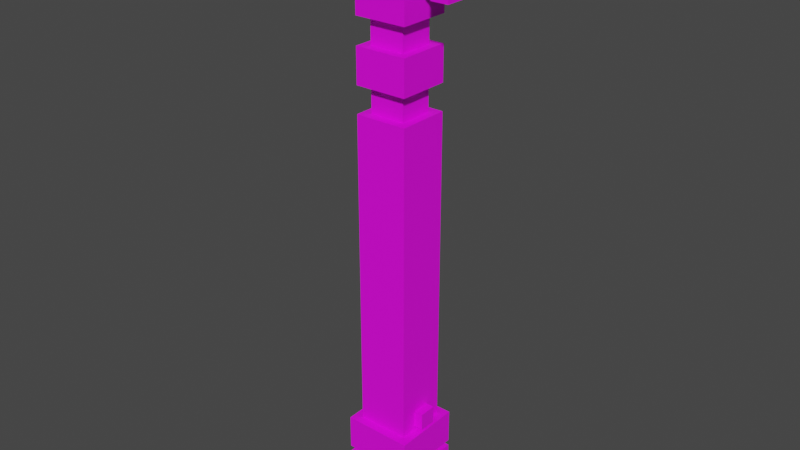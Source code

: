 # Source: malachorX.blend  (saved by Blender 2.92.15; exported with 4.5.12 LTS)
import bpy
from mathutils import Matrix  # noqa: F401  (used for matrix-valued properties, if any)

bpy.ops.wm.read_factory_settings(use_empty=True)
scene = bpy.context.scene
scene.name = 'Scene'

# ---- collections
col_collection = bpy.data.collections.new('Collection'); scene.collection.children.link(col_collection)

# ---- images (referenced by path relative to the original .blend; pixels are not part of the script)
import os
ASSET_DIR = os.environ.get("B2B_ASSET_DIR", "")  # directory of the original .blend (textures are referenced by path, not embedded)
HERE = os.path.dirname(os.path.abspath(__file__))  # packed textures are extracted next to this script under _unpacked/

def load_image(name, relpath, width, height, colorspace="sRGB"):
    """Load a texture the original file referenced (path relative to the .blend, or extracted next to this script)."""
    p = next((c for c in (os.path.join(HERE, relpath), os.path.join(ASSET_DIR, relpath)) if relpath and os.path.exists(c)), "")
    if p:
        img = bpy.data.images.load(p, check_existing=True)
        img.name = name
    else:  # same state as the original file: an image datablock whose file is absent (Cycles renders it pink)
        img = bpy.data.images.new(name, width, height)
        img.source = "FILE"
        img.filepath = "//" + (relpath or name)
    img.colorspace_settings.name = colorspace
    return img
img_malachorxlayout_png = load_image('malachorXlayout.png', 'malachorXlayout.png', 1024, 1024, 'sRGB')

# ---- materials (node trees are filled in below, after node groups)
mat_material_001 = bpy.data.materials.new('Material.001')
mat_material_001.use_transparent_shadow = False

# ---- material node trees
mat_material_001.use_nodes = True; mat_material_001.node_tree.nodes.clear()
_N = mat_material_001.node_tree.nodes; _L = mat_material_001.node_tree.links
n0 = _N.new('ShaderNodeBsdfPrincipled'); n0.name = 'Principled BSDF'; n0.location = (10, 300)
n0.distribution = 'GGX'
n0.subsurface_method = 'BURLEY'
n0.inputs[3].default_value = 1.45
n0.inputs[27].default_value = (0.0, 0.0, 0.0, 1.0)
n0.inputs[28].default_value = 1.0
n1 = _N.new('ShaderNodeOutputMaterial'); n1.name = 'Material Output'; n1.location = (300, 300)
n2 = _N.new('ShaderNodeTexImage'); n2.name = 'Image Texture'; n2.location = (-280, 280)
n2.image = img_malachorxlayout_png
n2.interpolation = 'Closest'
_L.new(n0.outputs[0], n1.inputs[0])
_L.new(n2.outputs[0], n0.inputs[0])
n1.is_active_output = True

# ---- world
world_world = bpy.data.worlds.new('World'); scene.world = world_world
world_world.use_nodes = True; world_world.node_tree.nodes.clear()
_N = world_world.node_tree.nodes; _L = world_world.node_tree.links
n0 = _N.new('ShaderNodeOutputWorld'); n0.name = 'World Output'; n0.location = (300, 300)
n1 = _N.new('ShaderNodeBackground'); n1.name = 'Background'; n1.location = (10, 300)
n1.inputs[0].default_value = (0.05088, 0.05088, 0.05088, 1.0)
_L.new(n1.outputs[0], n0.inputs[0])
n0.is_active_output = True
world_world.color = (0.05088, 0.05088, 0.05088)
world_world.use_sun_shadow = False
world_world.sun_shadow_jitter_overblur = 0.0

# ---- meshes
me_cube = bpy.data.meshes.new('Cube')
me_cube.from_pydata([(-0.15, -0.15, -0.6), (-0.15, -0.15, -0.1), (-0.15, 0.15, -0.6), (-0.15, 0.15, -0.1), (0.15, -0.15, -0.6), (0.15, -0.15, -0.1), (0.15, 0.15, -0.6), (0.15, 0.15, -0.1), (-0.3, -0.1, -0.4), (-0.3, -0.1, -0.2), (-0.3, 0.1, -0.4), (-0.3, 0.1, -0.2), (0.3, -0.1, -0.4), (0.3, -0.1, -0.2), (0.3, 0.1, -0.4), (0.3, 0.1, -0.2), (0.3, -0.15, -0.45), (0.3, -0.15, -0.15), (0.3, 0.15, -0.45), (0.3, 0.15, -0.15), (0.4, -0.15, -0.45), (0.4, -0.15, -0.15), (0.4, 0.15, -0.45), (0.4, 0.15, -0.15), (-0.4, -0.15, -0.45), (-0.4, -0.15, -0.15), (-0.4, 0.15, -0.45), (-0.4, 0.15, -0.15), (-0.3, -0.15, -0.45), (-0.3, -0.15, -0.15), (-0.3, 0.15, -0.45), (-0.3, 0.15, -0.15), (-0.1, -0.1, -0.1), (-0.1, -0.1, 0.0), (-0.1, 0.1, -0.1), (-0.1, 0.1, 0.0), (0.1, -0.1, -0.1), (0.1, -0.1, 0.0), (0.1, 0.1, -0.1), (0.1, 0.1, 0.0)], [], [(0, 1, 3, 2), (2, 3, 7, 6), (6, 7, 5, 4), (4, 5, 1, 0), (2, 6, 4, 0), (7, 3, 1, 5), (8, 9, 11, 10), (10, 11, 15, 14), (14, 15, 13, 12), (12, 13, 9, 8), (10, 14, 12, 8), (15, 11, 9, 13), (16, 17, 19, 18), (18, 19, 23, 22), (22, 23, 21, 20), (20, 21, 17, 16), (18, 22, 20, 16), (23, 19, 17, 21), (24, 25, 27, 26), (26, 27, 31, 30), (30, 31, 29, 28), (28, 29, 25, 24), (26, 30, 28, 24), (31, 27, 25, 29), (32, 33, 35, 34), (34, 35, 39, 38), (38, 39, 37, 36), (36, 37, 33, 32), (34, 38, 36, 32), (39, 35, 33, 37)])
_uv = me_cube.uv_layers.new(name='UVMap')
_uv.uv.foreach_set('vector', [0.1562, 0.7188, 0.2344, 0.7188, 0.2344, 0.7656, 0.1562, 0.7656, 0.2344, 0.8438, 0.2344, 0.7656, 0.2812, 0.7656, 0.2812, 0.8438, 0.3594, 0.7656, 0.2812, 0.7656, 0.2812, 0.7188, 0.3594, 0.7188, 0.2812, 0.6406, 0.2812, 0.7188, 0.2344, 0.7188, 0.2344, 0.6406, 0.2344, 0.5938, 0.2812, 0.5938, 0.2812, 0.6406, 0.2344, 0.6406, 0.2812, 0.7656, 0.2344, 0.7656, 0.2344, 0.7188, 0.2812, 0.7188, 0.0, 0.0, 0.0, 0.0, 0.0, 0.0, 0.0, 0.0, 0.0625, 0.5938, 0.0625, 0.5625, 0.1562, 0.5625, 0.1562, 0.5938, 0.0, 0.0, 0.0, 0.0, 0.0, 0.0, 0.0, 0.0, 0.1562, 0.625, 0.1562, 0.6562, 0.0625, 0.6562, 0.0625, 0.625, 0.0625, 0.5938, 0.1562, 0.5938, 0.1562, 0.625, 0.0625, 0.625, 0.1562, 0.6875, 0.0625, 0.6875, 0.0625, 0.6562, 0.1562, 0.6562, 0.3906, 0.8438, 0.3906, 0.8906, 0.3438, 0.8906, 0.3438, 0.8438, 0.3906, 0.7969, 0.3906, 0.75, 0.4062, 0.75, 0.4062, 0.7969, 0.4531, 0.8438, 0.4531, 0.8906, 0.4062, 0.8906, 0.4062, 0.8438, 0.4062, 0.8438, 0.4062, 0.8906, 0.3906, 0.8906, 0.3906, 0.8438, 0.3906, 0.7969, 0.4062, 0.7969, 0.4062, 0.8438, 0.3906, 0.8438, 0.4062, 0.9375, 0.3906, 0.9375, 0.3906, 0.8906, 0.4062, 0.8906, 0.1094, 0.8438, 0.1094, 0.8906, 0.0625, 0.8906, 0.0625, 0.8438, 0.1094, 0.7969, 0.1094, 0.75, 0.125, 0.75, 0.125, 0.7969, 0.1719, 0.8438, 0.1719, 0.8906, 0.125, 0.8906, 0.125, 0.8438, 0.125, 0.8438, 0.125, 0.8906, 0.1094, 0.8906, 0.1094, 0.8438, 0.1094, 0.7969, 0.125, 0.7969, 0.125, 0.8438, 0.1094, 0.8438, 0.125, 0.9375, 0.1094, 0.9375, 0.1094, 0.8906, 0.125, 0.8906, 0.2188, 0.8906, 0.2344, 0.8906, 0.2344, 0.9219, 0.2188, 0.9219, 0.2344, 0.9375, 0.2344, 0.9219, 0.2656, 0.9219, 0.2656, 0.9375, 0.2812, 0.9219, 0.2656, 0.9219, 0.2656, 0.8906, 0.2812, 0.8906, 0.2656, 0.875, 0.2656, 0.8906, 0.2344, 0.8906, 0.2344, 0.875, 0.0, 0.0, 0.0, 0.0, 0.0, 0.0, 0.0, 0.0, 0.2656, 0.9219, 0.2344, 0.9219, 0.2344, 0.8906, 0.2656, 0.8906])
me_cube.materials.append(mat_material_001)
me_cube.use_remesh_fix_poles = True
me_cube.use_remesh_preserve_attributes = False
me_cube.use_mirror_vertex_groups = False
me_cube.update()
me_cube_002 = bpy.data.meshes.new('Cube.002')
me_cube_002.from_pydata([(-0.1, -0.1, -1.192e-07), (-0.1, -0.1, 0.5), (-0.1, 0.1, -1.192e-07), (-0.1, 0.1, 0.5), (0.1, -0.1, -1.192e-07), (0.1, -0.1, 0.5), (0.1, 0.1, -1.192e-07), (0.1, 0.1, 0.5), (-0.15, -0.15, 0.1506), (-0.15, -0.15, 0.3506), (-0.15, 0.15, 0.1506), (-0.15, 0.15, 0.3506), (0.15, -0.15, 0.1506), (0.15, -0.15, 0.3506), (0.15, 0.15, 0.1506), (0.15, 0.15, 0.3506), (-0.15, -0.15, -1.7), (-0.15, -0.15, 0.0), (-0.15, 0.15, -1.7), (-0.15, 0.15, 0.0), (0.15, -0.15, -1.7), (0.15, -0.15, 0.0), (0.15, 0.15, -1.7), (0.15, 0.15, 0.0), (-0.2, -0.05, -1.15), (-0.2, -0.05, -1.05), (-0.2, 0.05, -1.15), (-0.2, 0.05, -1.05), (-0.15, -0.05, -1.15), (-0.15, -0.05, -1.05), (-0.15, 0.05, -1.15), (-0.15, 0.05, -1.05), (-0.2, -0.05, -1.35), (-0.2, -0.05, -1.25), (-0.2, 0.05, -1.35), (-0.2, 0.05, -1.25), (-0.15, -0.05, -1.35), (-0.15, -0.05, -1.25), (-0.15, 0.05, -1.35), (-0.15, 0.05, -1.25)], [], [(0, 1, 3, 2), (2, 3, 7, 6), (6, 7, 5, 4), (4, 5, 1, 0), (2, 6, 4, 0), (7, 3, 1, 5), (8, 9, 11, 10), (10, 11, 15, 14), (14, 15, 13, 12), (12, 13, 9, 8), (10, 14, 12, 8), (15, 11, 9, 13), (16, 17, 19, 18), (18, 19, 23, 22), (22, 23, 21, 20), (20, 21, 17, 16), (18, 22, 20, 16), (23, 19, 17, 21), (24, 25, 27, 26), (26, 27, 31, 30), (30, 31, 29, 28), (28, 29, 25, 24), (26, 30, 28, 24), (31, 27, 25, 29), (32, 33, 35, 34), (34, 35, 39, 38), (38, 39, 37, 36), (36, 37, 33, 32), (34, 38, 36, 32), (39, 35, 33, 37)])
_uv = me_cube_002.uv_layers.new(name='UVMap')
_uv.uv.foreach_set('vector', [0.8438, 0.8594, 0.8438, 0.9375, 0.8125, 0.9375, 0.8125, 0.8594, 0.9375, 0.8594, 0.9375, 0.9375, 0.9062, 0.9375, 0.9062, 0.8594, 0.9062, 0.8594, 0.9062, 0.9375, 0.875, 0.9375, 0.875, 0.8594, 0.875, 0.8594, 0.875, 0.9375, 0.8438, 0.9375, 0.8438, 0.8594, 0.0, 0.0, 0.0, 0.0, 0.0, 0.0, 0.0, 0.0, 0.0, 0.0, 0.0, 0.0, 0.0, 0.0, 0.0, 0.0, 0.6719, 0.8594, 0.7031, 0.8594, 0.7031, 0.9062, 0.6719, 0.9062, 0.7031, 0.9375, 0.7031, 0.9062, 0.75, 0.9062, 0.75, 0.9375, 0.7812, 0.9062, 0.75, 0.9062, 0.75, 0.8594, 0.7812, 0.8594, 0.75, 0.8281, 0.75, 0.8594, 0.7031, 0.8594, 0.7031, 0.8281, 0.7031, 0.7812, 0.75, 0.7812, 0.75, 0.8281, 0.7031, 0.8281, 0.75, 0.9062, 0.7031, 0.9062, 0.7031, 0.8594, 0.75, 0.8594, 0.3594, 0.5156, 0.625, 0.5156, 0.625, 0.5625, 0.3594, 0.5625, 0.625, 0.8281, 0.625, 0.5625, 0.6719, 0.5625, 0.6719, 0.8281, 0.9375, 0.5625, 0.6719, 0.5625, 0.6719, 0.5156, 0.9375, 0.5156, 0.6719, 0.25, 0.6719, 0.5156, 0.625, 0.5156, 0.625, 0.25, 0.0, 0.0, 0.0, 0.0, 0.0, 0.0, 0.0, 0.0, 0.6719, 0.5625, 0.625, 0.5625, 0.625, 0.5156, 0.6719, 0.5156, 0.5781, 0.375, 0.5781, 0.3906, 0.5625, 0.3906, 0.5625, 0.375, 0.5625, 0.375, 0.5625, 0.3906, 0.5469, 0.3906, 0.5469, 0.375, 0.0, 0.0, 0.0, 0.0, 0.0, 0.0, 0.0, 0.0, 0.5938, 0.375, 0.5938, 0.3906, 0.5781, 0.3906, 0.5781, 0.375, 0.5625, 0.375, 0.5625, 0.3594, 0.5781, 0.3594, 0.5781, 0.375, 0.5625, 0.4062, 0.5625, 0.3906, 0.5781, 0.3906, 0.5781, 0.4062, 0.5781, 0.2969, 0.5781, 0.3125, 0.5625, 0.3125, 0.5625, 0.2969, 0.5625, 0.2969, 0.5625, 0.3125, 0.5469, 0.3125, 0.5469, 0.2969, 0.0, 0.0, 0.0, 0.0, 0.0, 0.0, 0.0, 0.0, 0.5938, 0.2969, 0.5938, 0.3125, 0.5781, 0.3125, 0.5781, 0.2969, 0.5625, 0.2969, 0.5625, 0.2812, 0.5781, 0.2812, 0.5781, 0.2969, 0.5625, 0.3281, 0.5625, 0.3125, 0.5781, 0.3125, 0.5781, 0.3281])
me_cube_002.materials.append(mat_material_001)
me_cube_002.use_remesh_fix_poles = True
me_cube_002.use_remesh_preserve_attributes = False
me_cube_002.use_mirror_vertex_groups = False
me_cube_002.update()
me_cube_003 = bpy.data.meshes.new('Cube.003')
me_cube_003.from_pydata([(-0.15, -0.15, -0.4), (-0.15, -0.15, 0.2), (-0.15, 0.15, -0.4), (-0.15, 0.15, 0.2), (0.15, -0.15, -0.4), (0.15, -0.15, 0.2), (0.15, 0.15, -0.4), (0.15, 0.15, 0.2), (-0.2, -0.2, -0.1405), (-0.2, -0.2, 0.05947), (-0.2, 0.2, -0.1405), (-0.2, 0.2, 0.05947), (0.2, -0.2, -0.1405), (0.2, -0.2, 0.05947), (0.2, 0.2, -0.1405), (0.2, 0.2, 0.05947), (-0.2, -0.2, -0.376), (-0.2, -0.2, -0.176), (-0.2, 0.2, -0.376), (-0.2, 0.2, -0.176), (0.2, -0.2, -0.376), (0.2, -0.2, -0.176), (0.2, 0.2, -0.376), (0.2, 0.2, -0.176), (0.15, -0.05, 0.08038), (0.15, -0.05, 0.1804), (0.15, 0.05, 0.08038), (0.15, 0.05, 0.1804), (0.2, -0.05, 0.08038), (0.2, -0.05, 0.1804), (0.2, 0.05, 0.08038), (0.2, 0.05, 0.1804), (-0.05, -0.05, -0.45), (-0.05, -0.05, -0.4), (-0.05, 0.05, -0.45), (-0.05, 0.05, -0.4), (0.05, -0.05, -0.45), (0.05, -0.05, -0.4), (0.05, 0.05, -0.45), (0.05, 0.05, -0.4)], [], [(0, 1, 3, 2), (2, 3, 7, 6), (6, 7, 5, 4), (4, 5, 1, 0), (2, 6, 4, 0), (7, 3, 1, 5), (8, 9, 11, 10), (10, 11, 15, 14), (14, 15, 13, 12), (12, 13, 9, 8), (10, 14, 12, 8), (15, 11, 9, 13), (16, 17, 19, 18), (18, 19, 23, 22), (22, 23, 21, 20), (20, 21, 17, 16), (18, 22, 20, 16), (23, 19, 17, 21), (24, 25, 27, 26), (26, 27, 31, 30), (30, 31, 29, 28), (28, 29, 25, 24), (26, 30, 28, 24), (31, 27, 25, 29), (32, 33, 35, 34), (34, 35, 39, 38), (38, 39, 37, 36), (36, 37, 33, 32), (34, 38, 36, 32), (39, 35, 33, 37)])
_uv = me_cube_003.uv_layers.new(name='UVMap')
_uv.uv.foreach_set('vector', [0.1094, 0.1875, 0.1094, 0.2812, 0.0625, 0.2812, 0.0625, 0.1875, 0.25, 0.1875, 0.25, 0.2812, 0.2031, 0.2812, 0.2031, 0.1875, 0.2031, 0.1875, 0.2031, 0.2812, 0.1562, 0.2812, 0.1562, 0.1875, 0.1562, 0.1875, 0.1562, 0.2812, 0.1094, 0.2812, 0.1094, 0.1875, 0.1094, 0.1406, 0.1562, 0.1406, 0.1562, 0.1875, 0.1094, 0.1875, 0.0, 0.0, 0.0, 0.0, 0.0, 0.0, 0.0, 0.0, 0.2812, 0.375, 0.3125, 0.375, 0.3125, 0.4375, 0.2812, 0.4375, 0.3125, 0.4688, 0.3125, 0.4375, 0.375, 0.4375, 0.375, 0.4688, 0.4062, 0.4375, 0.375, 0.4375, 0.375, 0.375, 0.4062, 0.375, 0.375, 0.3438, 0.375, 0.375, 0.3125, 0.375, 0.3125, 0.3438, 0.3125, 0.2812, 0.375, 0.2812, 0.375, 0.3438, 0.3125, 0.3438, 0.375, 0.4375, 0.3125, 0.4375, 0.3125, 0.375, 0.375, 0.375, 0.2812, 0.1562, 0.3125, 0.1562, 0.3125, 0.2188, 0.2812, 0.2188, 0.3125, 0.25, 0.3125, 0.2188, 0.375, 0.2188, 0.375, 0.25, 0.4062, 0.2188, 0.375, 0.2188, 0.375, 0.1562, 0.4062, 0.1562, 0.375, 0.125, 0.375, 0.1562, 0.3125, 0.1562, 0.3125, 0.125, 0.3125, 0.0625, 0.375, 0.0625, 0.375, 0.125, 0.3125, 0.125, 0.375, 0.2188, 0.3125, 0.2188, 0.3125, 0.1562, 0.375, 0.1562, 0.0, 0.0, 0.0, 0.0, 0.0, 0.0, 0.0, 0.0, 0.25, 0.3281, 0.25, 0.3438, 0.2344, 0.3438, 0.2344, 0.3281, 0.2344, 0.3281, 0.2344, 0.3438, 0.2188, 0.3438, 0.2188, 0.3281, 0.2188, 0.3281, 0.2188, 0.3438, 0.2031, 0.3438, 0.2031, 0.3281, 0.2344, 0.3125, 0.2344, 0.3281, 0.2188, 0.3281, 0.2188, 0.3125, 0.2344, 0.3438, 0.2344, 0.3594, 0.2188, 0.3594, 0.2188, 0.3438, 0.125, 0.09375, 0.1094, 0.09375, 0.1094, 0.07812, 0.125, 0.07812, 0.125, 0.07812, 0.125, 0.0625, 0.1406, 0.0625, 0.1406, 0.07812, 0.1406, 0.07812, 0.1562, 0.07812, 0.1562, 0.09375, 0.1406, 0.09375, 0.1406, 0.09375, 0.1406, 0.1094, 0.125, 0.1094, 0.125, 0.09375, 0.125, 0.07812, 0.1406, 0.07812, 0.1406, 0.09375, 0.125, 0.09375, 0.0, 0.0, 0.0, 0.0, 0.0, 0.0, 0.0, 0.0])
me_cube_003.materials.append(mat_material_001)
me_cube_003.use_remesh_fix_poles = True
me_cube_003.use_remesh_preserve_attributes = False
me_cube_003.use_mirror_vertex_groups = False
me_cube_003.update()

# ---- objects
ob_empty = bpy.data.objects.new('Empty', None)
ob_emitter = bpy.data.objects.new('emitter', me_cube)
ob_body = bpy.data.objects.new('body', me_cube_002)
ob_pommel = bpy.data.objects.new('pommel', me_cube_003)

# ---- transforms, parenting, visibility, modifiers, constraints
ob_empty.location = (0.04558, 22.31, -1.6)
ob_empty.rotation_euler = (1.571, -0.8137, 0.0)
ob_empty.scale = (0.6211, 0.6211, 0.6211)
ob_empty.empty_display_type = 'IMAGE'
ob_empty.empty_display_size = 5.0
ob_empty.lineart.crease_threshold = 0.0
ob_emitter.location = (0.0, 0.0, 0.0)
ob_emitter.lineart.crease_threshold = 0.0
ob_body.location = (0.0, 0.0, -1.1)
ob_body.lineart.crease_threshold = 0.0
ob_pommel.location = (0.0, 0.0, -3.0)
ob_pommel.lineart.crease_threshold = 0.0

# ---- collection membership
col_collection.objects.link(ob_empty)
col_collection.objects.link(ob_emitter)
col_collection.objects.link(ob_body)
col_collection.objects.link(ob_pommel)

# ---- scene / render settings (as saved in the file)
scene.frame_start = 1; scene.frame_end = 250; scene.frame_set(1)
scene.render.engine = 'BLENDER_EEVEE_NEXT'
scene.cycles.use_denoising = False
scene.cycles.samples = 128
scene.cycles.sampling_pattern = 'TABULATED_SOBOL'
scene.cycles.use_adaptive_sampling = False
scene.cycles.use_light_tree = False
scene.view_settings.view_transform = 'Filmic'
bpy.context.view_layer.update()

# ---- added for rendering (the .blend has no active camera and no usable light): camera, sun
cam_auto = bpy.data.cameras.new('AutoCamera')
cam_auto.lens = 50.0
cam_auto.sensor_width = 36.0
cam_auto.clip_end = 1000.0
ob_auto_camera = bpy.data.objects.new('AutoCamera', cam_auto)
scene.collection.objects.link(ob_auto_camera)
ob_auto_camera.location = (3.29755, -3.95706, 0.913042)
ob_auto_camera.rotation_euler = (1.09748, -7.21219e-08, 0.694738)
scene.camera = ob_auto_camera
light_auto_sun = bpy.data.lights.new('AutoSun', 'SUN')
light_auto_sun.energy = 3.0
light_auto_sun.angle = 0.0523599
ob_auto_sun = bpy.data.objects.new('AutoSun', light_auto_sun)
scene.collection.objects.link(ob_auto_sun)
ob_auto_sun.rotation_euler = (0.872665, 0.174533, 0.523599)
bpy.context.view_layer.update()
